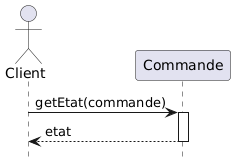

The diagram above was rendered by PlantUML. Its source (embedded in the PNG):
@startuml
actor Client
participant Commande AS Comm

Client -> Comm : getEtat(commande)
activate Comm
Comm --> Client : etat
deactivate Comm

hide footbox
@enduml